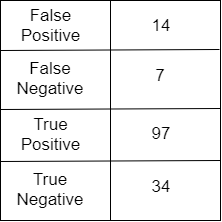

The diagram above was exported from draw.io. Its source (the exported page's mxGraphModel, read from the mxfile embedded in the PNG):
<mxGraphModel dx="840" dy="435" grid="1" gridSize="10" guides="1" tooltips="1" connect="1" arrows="1" fold="1" page="1" pageScale="1" pageWidth="827" pageHeight="1169" math="0" shadow="0">
  <root>
    <mxCell id="0" />
    <mxCell id="1" parent="0" />
    <mxCell id="Luyd2fyI1rtG6z2nzDVZ-3" value="" style="whiteSpace=wrap;html=1;aspect=fixed;" vertex="1" parent="1">
      <mxGeometry x="220" y="60" width="220" height="220" as="geometry" />
    </mxCell>
    <mxCell id="Luyd2fyI1rtG6z2nzDVZ-4" value="" style="endArrow=none;html=1;entryX=0.464;entryY=0;entryDx=0;entryDy=0;entryPerimeter=0;" edge="1" parent="1">
      <mxGeometry width="50" height="50" relative="1" as="geometry">
        <mxPoint x="330" y="280" as="sourcePoint" />
        <mxPoint x="330" y="60" as="targetPoint" />
      </mxGeometry>
    </mxCell>
    <mxCell id="Luyd2fyI1rtG6z2nzDVZ-5" value="" style="endArrow=none;html=1;exitX=0;exitY=0.227;exitDx=0;exitDy=0;exitPerimeter=0;entryX=0.995;entryY=0.223;entryDx=0;entryDy=0;entryPerimeter=0;" edge="1" parent="1" source="Luyd2fyI1rtG6z2nzDVZ-3" target="Luyd2fyI1rtG6z2nzDVZ-3">
      <mxGeometry width="50" height="50" relative="1" as="geometry">
        <mxPoint x="220" y="400" as="sourcePoint" />
        <mxPoint x="480" y="118" as="targetPoint" />
      </mxGeometry>
    </mxCell>
    <mxCell id="Luyd2fyI1rtG6z2nzDVZ-6" value="" style="endArrow=none;html=1;exitX=0;exitY=0.227;exitDx=0;exitDy=0;exitPerimeter=0;" edge="1" parent="1">
      <mxGeometry width="50" height="50" relative="1" as="geometry">
        <mxPoint x="220" y="169" as="sourcePoint" />
        <mxPoint x="440" y="168" as="targetPoint" />
      </mxGeometry>
    </mxCell>
    <mxCell id="Luyd2fyI1rtG6z2nzDVZ-7" value="" style="endArrow=none;html=1;exitX=0;exitY=0.227;exitDx=0;exitDy=0;exitPerimeter=0;" edge="1" parent="1">
      <mxGeometry width="50" height="50" relative="1" as="geometry">
        <mxPoint x="220" y="221" as="sourcePoint" />
        <mxPoint x="440" y="220" as="targetPoint" />
      </mxGeometry>
    </mxCell>
    <mxCell id="Luyd2fyI1rtG6z2nzDVZ-9" value="&lt;font style=&quot;font-size: 17px&quot;&gt;True Positive&lt;/font&gt;" style="text;html=1;strokeColor=none;fillColor=none;align=center;verticalAlign=middle;whiteSpace=wrap;rounded=0;" vertex="1" parent="1">
      <mxGeometry x="250" y="184" width="40" height="20" as="geometry" />
    </mxCell>
    <mxCell id="Luyd2fyI1rtG6z2nzDVZ-10" value="&lt;font style=&quot;font-size: 17px&quot;&gt;True Negative&lt;/font&gt;" style="text;html=1;strokeColor=none;fillColor=none;align=center;verticalAlign=middle;whiteSpace=wrap;rounded=0;" vertex="1" parent="1">
      <mxGeometry x="250" y="239" width="40" height="20" as="geometry" />
    </mxCell>
    <mxCell id="Luyd2fyI1rtG6z2nzDVZ-11" value="&lt;font style=&quot;font-size: 17px&quot;&gt;False Positive&lt;/font&gt;" style="text;html=1;strokeColor=none;fillColor=none;align=center;verticalAlign=middle;whiteSpace=wrap;rounded=0;" vertex="1" parent="1">
      <mxGeometry x="250" y="75" width="40" height="20" as="geometry" />
    </mxCell>
    <mxCell id="Luyd2fyI1rtG6z2nzDVZ-12" value="&lt;font style=&quot;font-size: 17px&quot;&gt;False Negative&lt;/font&gt;" style="text;html=1;strokeColor=none;fillColor=none;align=center;verticalAlign=middle;whiteSpace=wrap;rounded=0;" vertex="1" parent="1">
      <mxGeometry x="250" y="128" width="40" height="20" as="geometry" />
    </mxCell>
    <mxCell id="Luyd2fyI1rtG6z2nzDVZ-13" value="&lt;font style=&quot;font-size: 17px&quot;&gt;14&lt;/font&gt;" style="text;html=1;strokeColor=none;fillColor=none;align=center;verticalAlign=middle;whiteSpace=wrap;rounded=0;" vertex="1" parent="1">
      <mxGeometry x="360" y="75" width="40" height="20" as="geometry" />
    </mxCell>
    <mxCell id="Luyd2fyI1rtG6z2nzDVZ-14" value="&lt;span style=&quot;font-size: 17px&quot;&gt;7&lt;/span&gt;" style="text;html=1;strokeColor=none;fillColor=none;align=center;verticalAlign=middle;whiteSpace=wrap;rounded=0;" vertex="1" parent="1">
      <mxGeometry x="360" y="125" width="40" height="20" as="geometry" />
    </mxCell>
    <mxCell id="Luyd2fyI1rtG6z2nzDVZ-15" value="&lt;font style=&quot;font-size: 17px&quot;&gt;97&lt;/font&gt;" style="text;html=1;strokeColor=none;fillColor=none;align=center;verticalAlign=middle;whiteSpace=wrap;rounded=0;" vertex="1" parent="1">
      <mxGeometry x="360" y="183" width="40" height="20" as="geometry" />
    </mxCell>
    <mxCell id="Luyd2fyI1rtG6z2nzDVZ-16" value="&lt;font style=&quot;font-size: 17px&quot;&gt;34&lt;/font&gt;" style="text;html=1;strokeColor=none;fillColor=none;align=center;verticalAlign=middle;whiteSpace=wrap;rounded=0;" vertex="1" parent="1">
      <mxGeometry x="360" y="236" width="40" height="20" as="geometry" />
    </mxCell>
  </root>
</mxGraphModel>